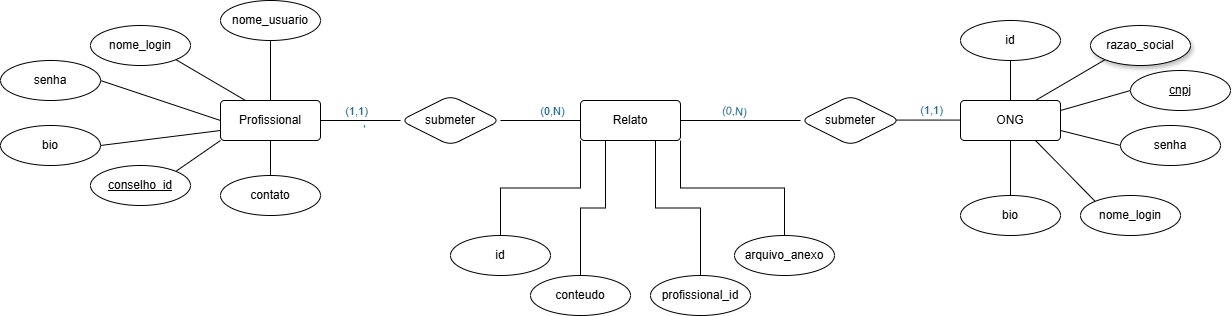

The diagram above was exported from draw.io. Its source (the exported page's mxGraphModel, read from the mxfile embedded in the PNG):
<mxGraphModel dx="2186" dy="575" grid="1" gridSize="10" guides="1" tooltips="1" connect="1" arrows="1" fold="1" page="1" pageScale="1" pageWidth="827" pageHeight="1169" math="0" shadow="0">
  <root>
    <mxCell id="0" />
    <mxCell id="1" parent="0" />
    <mxCell id="LuY9t5Rripphyfl5IGte-61" style="rounded=1;orthogonalLoop=1;jettySize=auto;html=1;exitX=0;exitY=0.5;exitDx=0;exitDy=0;entryX=1;entryY=0.5;entryDx=0;entryDy=0;endArrow=none;endFill=0;labelBackgroundColor=none;strokeColor=#000000;fontColor=default;" parent="1" source="hKpoZKge59YQVljIcjRe-1" target="LuY9t5Rripphyfl5IGte-59" edge="1">
      <mxGeometry relative="1" as="geometry" />
    </mxCell>
    <mxCell id="LuY9t5Rripphyfl5IGte-62" style="rounded=1;orthogonalLoop=1;jettySize=auto;html=1;exitX=0.5;exitY=0;exitDx=0;exitDy=0;entryX=0.5;entryY=1;entryDx=0;entryDy=0;endArrow=none;endFill=0;labelBackgroundColor=none;strokeColor=#000000;fontColor=default;" parent="1" source="hKpoZKge59YQVljIcjRe-1" target="LuY9t5Rripphyfl5IGte-135" edge="1">
      <mxGeometry relative="1" as="geometry">
        <mxPoint x="-204.64466094067257" y="369.14213562373095" as="targetPoint" />
      </mxGeometry>
    </mxCell>
    <mxCell id="LuY9t5Rripphyfl5IGte-89" style="edgeStyle=orthogonalEdgeStyle;rounded=1;orthogonalLoop=1;jettySize=auto;html=1;exitX=0.25;exitY=0;exitDx=0;exitDy=0;labelBackgroundColor=none;strokeColor=#60E696;fontColor=default;sketch=1;curveFitting=1;jiggle=2;" parent="1" source="hKpoZKge59YQVljIcjRe-1" edge="1">
      <mxGeometry relative="1" as="geometry">
        <mxPoint x="-74.66666666666652" y="409.66666666666674" as="targetPoint" />
      </mxGeometry>
    </mxCell>
    <mxCell id="pM2Y6TRiKelF5i5gwoIV-31" style="rounded=0;orthogonalLoop=1;jettySize=auto;html=1;exitX=0;exitY=0.75;exitDx=0;exitDy=0;entryX=1;entryY=0.5;entryDx=0;entryDy=0;endArrow=none;endFill=0;" edge="1" parent="1" source="hKpoZKge59YQVljIcjRe-1" target="pM2Y6TRiKelF5i5gwoIV-29">
      <mxGeometry relative="1" as="geometry" />
    </mxCell>
    <mxCell id="hKpoZKge59YQVljIcjRe-1" value="Profissional" style="rounded=1;arcSize=10;whiteSpace=wrap;html=1;align=center;labelBackgroundColor=none;" parent="1" vertex="1">
      <mxGeometry x="-100" y="410" width="100" height="40" as="geometry" />
    </mxCell>
    <mxCell id="LuY9t5Rripphyfl5IGte-30" style="rounded=1;orthogonalLoop=1;jettySize=auto;html=1;exitX=0.5;exitY=0;exitDx=0;exitDy=0;entryX=0.5;entryY=1;entryDx=0;entryDy=0;endArrow=none;endFill=0;labelBackgroundColor=none;strokeColor=#000000;fontColor=default;" parent="1" source="hKpoZKge59YQVljIcjRe-2" target="hKpoZKge59YQVljIcjRe-1" edge="1">
      <mxGeometry relative="1" as="geometry">
        <mxPoint x="-10" y="505" as="targetPoint" />
      </mxGeometry>
    </mxCell>
    <mxCell id="hKpoZKge59YQVljIcjRe-2" value="contato" style="ellipse;whiteSpace=wrap;html=1;align=center;labelBackgroundColor=none;rounded=1;" parent="1" vertex="1">
      <mxGeometry x="-100" y="485" width="100" height="40" as="geometry" />
    </mxCell>
    <mxCell id="LuY9t5Rripphyfl5IGte-42" style="edgeStyle=orthogonalEdgeStyle;rounded=1;orthogonalLoop=1;jettySize=auto;html=1;exitX=0;exitY=0.5;exitDx=0;exitDy=0;entryX=1;entryY=0.5;entryDx=0;entryDy=0;endArrow=none;endFill=0;labelBackgroundColor=none;strokeColor=#000000;fontColor=default;" parent="1" source="LuY9t5Rripphyfl5IGte-12" target="LuY9t5Rripphyfl5IGte-41" edge="1">
      <mxGeometry relative="1" as="geometry" />
    </mxCell>
    <mxCell id="LuY9t5Rripphyfl5IGte-49" value="(0,N)" style="edgeLabel;html=1;align=center;verticalAlign=middle;resizable=0;points=[];labelBackgroundColor=none;fontColor=#095C86;rounded=1;sketch=1;curveFitting=1;jiggle=2;" parent="LuY9t5Rripphyfl5IGte-42" vertex="1" connectable="0">
      <mxGeometry x="0.5156" y="2" relative="1" as="geometry">
        <mxPoint x="31" y="-12" as="offset" />
      </mxGeometry>
    </mxCell>
    <mxCell id="LuY9t5Rripphyfl5IGte-12" value="Relato" style="rounded=1;arcSize=10;whiteSpace=wrap;html=1;align=center;labelBackgroundColor=none;" parent="1" vertex="1">
      <mxGeometry x="260" y="410" width="100" height="40" as="geometry" />
    </mxCell>
    <mxCell id="LuY9t5Rripphyfl5IGte-26" style="rounded=1;orthogonalLoop=1;jettySize=auto;html=1;exitX=1;exitY=0.25;exitDx=0;exitDy=0;entryX=0;entryY=0.5;entryDx=0;entryDy=0;endArrow=none;endFill=0;labelBackgroundColor=none;strokeColor=#000000;fontColor=default;" parent="1" source="LuY9t5Rripphyfl5IGte-17" target="LuY9t5Rripphyfl5IGte-24" edge="1">
      <mxGeometry relative="1" as="geometry" />
    </mxCell>
    <mxCell id="LuY9t5Rripphyfl5IGte-66" style="rounded=1;orthogonalLoop=1;jettySize=auto;html=1;exitX=0.5;exitY=0;exitDx=0;exitDy=0;entryX=0.5;entryY=1;entryDx=0;entryDy=0;endArrow=none;endFill=0;labelBackgroundColor=none;strokeColor=#000000;fontColor=default;" parent="1" source="LuY9t5Rripphyfl5IGte-17" target="LuY9t5Rripphyfl5IGte-64" edge="1">
      <mxGeometry relative="1" as="geometry" />
    </mxCell>
    <mxCell id="LuY9t5Rripphyfl5IGte-67" style="rounded=1;orthogonalLoop=1;jettySize=auto;html=1;exitX=0.75;exitY=0;exitDx=0;exitDy=0;entryX=0;entryY=1;entryDx=0;entryDy=0;endArrow=none;endFill=0;labelBackgroundColor=none;strokeColor=#000000;fontColor=default;" parent="1" source="LuY9t5Rripphyfl5IGte-17" target="LuY9t5Rripphyfl5IGte-134" edge="1">
      <mxGeometry relative="1" as="geometry">
        <mxPoint x="827" y="405" as="targetPoint" />
      </mxGeometry>
    </mxCell>
    <mxCell id="pM2Y6TRiKelF5i5gwoIV-36" style="rounded=0;orthogonalLoop=1;jettySize=auto;html=1;exitX=1;exitY=0.75;exitDx=0;exitDy=0;entryX=0;entryY=0.5;entryDx=0;entryDy=0;endArrow=none;endFill=0;" edge="1" parent="1" source="LuY9t5Rripphyfl5IGte-17" target="pM2Y6TRiKelF5i5gwoIV-33">
      <mxGeometry relative="1" as="geometry" />
    </mxCell>
    <mxCell id="LuY9t5Rripphyfl5IGte-17" value="ONG" style="rounded=1;arcSize=10;whiteSpace=wrap;html=1;align=center;labelBackgroundColor=none;" parent="1" vertex="1">
      <mxGeometry x="640" y="410" width="100" height="40" as="geometry" />
    </mxCell>
    <mxCell id="LuY9t5Rripphyfl5IGte-27" style="rounded=1;orthogonalLoop=1;jettySize=auto;html=1;exitX=0;exitY=0;exitDx=0;exitDy=0;entryX=0.75;entryY=1;entryDx=0;entryDy=0;endArrow=none;endFill=0;labelBackgroundColor=none;strokeColor=#000000;fontColor=default;" parent="1" source="LuY9t5Rripphyfl5IGte-22" target="LuY9t5Rripphyfl5IGte-17" edge="1">
      <mxGeometry relative="1" as="geometry" />
    </mxCell>
    <mxCell id="LuY9t5Rripphyfl5IGte-22" value="nome_login" style="ellipse;whiteSpace=wrap;html=1;align=center;labelBackgroundColor=none;rounded=1;" parent="1" vertex="1">
      <mxGeometry x="760" y="505" width="100" height="40" as="geometry" />
    </mxCell>
    <mxCell id="LuY9t5Rripphyfl5IGte-24" value="cnpj" style="ellipse;whiteSpace=wrap;html=1;align=center;fontStyle=4;labelBackgroundColor=none;rounded=1;" parent="1" vertex="1">
      <mxGeometry x="810" y="380" width="100" height="40" as="geometry" />
    </mxCell>
    <mxCell id="LuY9t5Rripphyfl5IGte-28" style="rounded=1;orthogonalLoop=1;jettySize=auto;html=1;exitX=1;exitY=0;exitDx=0;exitDy=0;entryX=0;entryY=1;entryDx=0;entryDy=0;endArrow=none;endFill=0;labelBackgroundColor=none;strokeColor=#000000;fontColor=default;" parent="1" source="LuY9t5Rripphyfl5IGte-25" target="hKpoZKge59YQVljIcjRe-1" edge="1">
      <mxGeometry relative="1" as="geometry">
        <mxPoint x="-10" y="485" as="targetPoint" />
      </mxGeometry>
    </mxCell>
    <mxCell id="LuY9t5Rripphyfl5IGte-25" value="conselho_id" style="ellipse;whiteSpace=wrap;html=1;align=center;fontStyle=4;labelBackgroundColor=none;rounded=1;" parent="1" vertex="1">
      <mxGeometry x="-230" y="475" width="100" height="40" as="geometry" />
    </mxCell>
    <mxCell id="LuY9t5Rripphyfl5IGte-43" style="edgeStyle=orthogonalEdgeStyle;rounded=1;orthogonalLoop=1;jettySize=auto;html=1;exitX=0;exitY=0.5;exitDx=0;exitDy=0;entryX=1;entryY=0.5;entryDx=0;entryDy=0;endArrow=none;endFill=0;labelBackgroundColor=none;strokeColor=#000000;fontColor=default;" parent="1" source="LuY9t5Rripphyfl5IGte-41" target="hKpoZKge59YQVljIcjRe-1" edge="1">
      <mxGeometry relative="1" as="geometry" />
    </mxCell>
    <mxCell id="LuY9t5Rripphyfl5IGte-51" value="'" style="edgeLabel;html=1;align=center;verticalAlign=middle;resizable=0;points=[];labelBackgroundColor=none;fontColor=#095C86;rounded=1;sketch=1;curveFitting=1;jiggle=2;" parent="LuY9t5Rripphyfl5IGte-43" vertex="1" connectable="0">
      <mxGeometry x="-0.0788" y="8" relative="1" as="geometry">
        <mxPoint as="offset" />
      </mxGeometry>
    </mxCell>
    <mxCell id="LuY9t5Rripphyfl5IGte-71" value="(1,1)" style="edgeLabel;html=1;align=center;verticalAlign=middle;resizable=0;points=[];labelBackgroundColor=none;fontColor=#095C86;rounded=1;sketch=1;curveFitting=1;jiggle=2;" parent="LuY9t5Rripphyfl5IGte-43" vertex="1" connectable="0">
      <mxGeometry x="0.1278" y="-2" relative="1" as="geometry">
        <mxPoint y="-8" as="offset" />
      </mxGeometry>
    </mxCell>
    <mxCell id="LuY9t5Rripphyfl5IGte-41" value="submeter" style="shape=rhombus;perimeter=rhombusPerimeter;whiteSpace=wrap;html=1;align=center;labelBackgroundColor=none;rounded=1;" parent="1" vertex="1">
      <mxGeometry x="80" y="405" width="100" height="50" as="geometry" />
    </mxCell>
    <mxCell id="LuY9t5Rripphyfl5IGte-46" style="edgeStyle=orthogonalEdgeStyle;rounded=1;orthogonalLoop=1;jettySize=auto;html=1;exitX=0;exitY=0.5;exitDx=0;exitDy=0;entryX=1;entryY=0.5;entryDx=0;entryDy=0;endArrow=none;endFill=0;labelBackgroundColor=none;strokeColor=#000000;fontColor=default;" parent="1" source="LuY9t5Rripphyfl5IGte-45" target="LuY9t5Rripphyfl5IGte-12" edge="1">
      <mxGeometry relative="1" as="geometry" />
    </mxCell>
    <mxCell id="LuY9t5Rripphyfl5IGte-54" value="(0,N)" style="edgeLabel;html=1;align=center;verticalAlign=middle;resizable=0;points=[];labelBackgroundColor=none;fontColor=#095C86;rounded=1;sketch=1;curveFitting=1;jiggle=2;rotation=5;" parent="LuY9t5Rripphyfl5IGte-46" vertex="1" connectable="0">
      <mxGeometry x="-0.3738" y="-3" relative="1" as="geometry">
        <mxPoint x="-29" y="-7" as="offset" />
      </mxGeometry>
    </mxCell>
    <mxCell id="LuY9t5Rripphyfl5IGte-47" style="edgeStyle=orthogonalEdgeStyle;rounded=1;orthogonalLoop=1;jettySize=auto;html=1;exitX=1;exitY=0.5;exitDx=0;exitDy=0;entryX=0;entryY=0.5;entryDx=0;entryDy=0;endArrow=none;endFill=0;labelBackgroundColor=none;strokeColor=#000000;fontColor=default;" parent="1" edge="1">
      <mxGeometry relative="1" as="geometry">
        <mxPoint x="530" y="429.58" as="sourcePoint" />
        <mxPoint x="640" y="429.58" as="targetPoint" />
      </mxGeometry>
    </mxCell>
    <mxCell id="LuY9t5Rripphyfl5IGte-68" value="(1,1)" style="edgeLabel;html=1;align=center;verticalAlign=middle;resizable=0;points=[];labelBackgroundColor=none;fontColor=#095C86;rounded=1;sketch=1;curveFitting=1;jiggle=2;" parent="LuY9t5Rripphyfl5IGte-47" vertex="1" connectable="0">
      <mxGeometry x="-0.2364" y="-2" relative="1" as="geometry">
        <mxPoint x="38" y="-12" as="offset" />
      </mxGeometry>
    </mxCell>
    <mxCell id="LuY9t5Rripphyfl5IGte-45" value="submeter" style="shape=rhombus;perimeter=rhombusPerimeter;whiteSpace=wrap;html=1;align=center;labelBackgroundColor=none;rounded=1;" parent="1" vertex="1">
      <mxGeometry x="480" y="405" width="100" height="50" as="geometry" />
    </mxCell>
    <mxCell id="LuY9t5Rripphyfl5IGte-59" value="senha" style="ellipse;whiteSpace=wrap;html=1;align=center;labelBackgroundColor=none;rounded=1;" parent="1" vertex="1">
      <mxGeometry x="-320" y="370" width="100" height="40" as="geometry" />
    </mxCell>
    <mxCell id="LuY9t5Rripphyfl5IGte-64" value="id" style="ellipse;whiteSpace=wrap;html=1;align=center;labelBackgroundColor=none;rounded=1;" parent="1" vertex="1">
      <mxGeometry x="640" y="330" width="100" height="40" as="geometry" />
    </mxCell>
    <mxCell id="LuY9t5Rripphyfl5IGte-134" value="razao_social" style="ellipse;whiteSpace=wrap;html=1;align=center;labelBackgroundColor=none;rounded=1;shadow=1;" parent="1" vertex="1">
      <mxGeometry x="770" y="335" width="100" height="40" as="geometry" />
    </mxCell>
    <mxCell id="LuY9t5Rripphyfl5IGte-135" value="nome_usuario" style="ellipse;whiteSpace=wrap;html=1;align=center;labelBackgroundColor=none;rounded=1;" parent="1" vertex="1">
      <mxGeometry x="-100" y="310" width="100" height="40" as="geometry" />
    </mxCell>
    <mxCell id="pM2Y6TRiKelF5i5gwoIV-8" style="edgeStyle=orthogonalEdgeStyle;rounded=0;orthogonalLoop=1;jettySize=auto;html=1;exitX=0.5;exitY=0;exitDx=0;exitDy=0;entryX=0;entryY=1;entryDx=0;entryDy=0;endArrow=none;endFill=0;" edge="1" parent="1" source="pM2Y6TRiKelF5i5gwoIV-1" target="LuY9t5Rripphyfl5IGte-12">
      <mxGeometry relative="1" as="geometry" />
    </mxCell>
    <mxCell id="pM2Y6TRiKelF5i5gwoIV-1" value="id" style="ellipse;whiteSpace=wrap;html=1;align=center;" vertex="1" parent="1">
      <mxGeometry x="130" y="545" width="100" height="40" as="geometry" />
    </mxCell>
    <mxCell id="pM2Y6TRiKelF5i5gwoIV-9" style="edgeStyle=orthogonalEdgeStyle;rounded=0;orthogonalLoop=1;jettySize=auto;html=1;exitX=0.5;exitY=0;exitDx=0;exitDy=0;entryX=0.25;entryY=1;entryDx=0;entryDy=0;endArrow=none;endFill=0;" edge="1" parent="1" source="pM2Y6TRiKelF5i5gwoIV-2" target="LuY9t5Rripphyfl5IGte-12">
      <mxGeometry relative="1" as="geometry" />
    </mxCell>
    <mxCell id="pM2Y6TRiKelF5i5gwoIV-2" value="conteudo" style="ellipse;whiteSpace=wrap;html=1;align=center;" vertex="1" parent="1">
      <mxGeometry x="210" y="585" width="100" height="40" as="geometry" />
    </mxCell>
    <mxCell id="pM2Y6TRiKelF5i5gwoIV-10" style="edgeStyle=orthogonalEdgeStyle;rounded=0;orthogonalLoop=1;jettySize=auto;html=1;exitX=0.5;exitY=0;exitDx=0;exitDy=0;entryX=0.75;entryY=1;entryDx=0;entryDy=0;endArrow=none;endFill=0;" edge="1" parent="1" source="pM2Y6TRiKelF5i5gwoIV-3" target="LuY9t5Rripphyfl5IGte-12">
      <mxGeometry relative="1" as="geometry" />
    </mxCell>
    <mxCell id="pM2Y6TRiKelF5i5gwoIV-3" value="profissional_id" style="ellipse;whiteSpace=wrap;html=1;align=center;" vertex="1" parent="1">
      <mxGeometry x="330" y="585" width="100" height="40" as="geometry" />
    </mxCell>
    <mxCell id="pM2Y6TRiKelF5i5gwoIV-11" style="edgeStyle=orthogonalEdgeStyle;rounded=0;orthogonalLoop=1;jettySize=auto;html=1;exitX=0.5;exitY=0;exitDx=0;exitDy=0;entryX=1;entryY=1;entryDx=0;entryDy=0;endArrow=none;endFill=0;" edge="1" parent="1" source="pM2Y6TRiKelF5i5gwoIV-5" target="LuY9t5Rripphyfl5IGte-12">
      <mxGeometry relative="1" as="geometry" />
    </mxCell>
    <mxCell id="pM2Y6TRiKelF5i5gwoIV-5" value="arquivo_anexo" style="ellipse;whiteSpace=wrap;html=1;align=center;" vertex="1" parent="1">
      <mxGeometry x="414" y="545" width="100" height="40" as="geometry" />
    </mxCell>
    <mxCell id="pM2Y6TRiKelF5i5gwoIV-13" style="rounded=0;orthogonalLoop=1;jettySize=auto;html=1;exitX=1;exitY=1;exitDx=0;exitDy=0;entryX=0.25;entryY=0;entryDx=0;entryDy=0;endArrow=none;endFill=0;" edge="1" parent="1" source="pM2Y6TRiKelF5i5gwoIV-12" target="hKpoZKge59YQVljIcjRe-1">
      <mxGeometry relative="1" as="geometry" />
    </mxCell>
    <mxCell id="pM2Y6TRiKelF5i5gwoIV-12" value="nome_login" style="ellipse;whiteSpace=wrap;html=1;align=center;" vertex="1" parent="1">
      <mxGeometry x="-230" y="335" width="100" height="40" as="geometry" />
    </mxCell>
    <mxCell id="pM2Y6TRiKelF5i5gwoIV-29" value="bio" style="ellipse;whiteSpace=wrap;html=1;align=center;labelBackgroundColor=none;rounded=1;" vertex="1" parent="1">
      <mxGeometry x="-320" y="435" width="100" height="40" as="geometry" />
    </mxCell>
    <mxCell id="pM2Y6TRiKelF5i5gwoIV-33" value="senha" style="ellipse;whiteSpace=wrap;html=1;align=center;labelBackgroundColor=none;rounded=1;" vertex="1" parent="1">
      <mxGeometry x="800" y="435" width="100" height="40" as="geometry" />
    </mxCell>
    <mxCell id="pM2Y6TRiKelF5i5gwoIV-35" style="rounded=0;orthogonalLoop=1;jettySize=auto;html=1;exitX=0.5;exitY=0;exitDx=0;exitDy=0;entryX=0.5;entryY=1;entryDx=0;entryDy=0;endArrow=none;endFill=0;" edge="1" parent="1" source="pM2Y6TRiKelF5i5gwoIV-34" target="LuY9t5Rripphyfl5IGte-17">
      <mxGeometry relative="1" as="geometry" />
    </mxCell>
    <mxCell id="pM2Y6TRiKelF5i5gwoIV-34" value="bio" style="ellipse;whiteSpace=wrap;html=1;align=center;labelBackgroundColor=none;rounded=1;" vertex="1" parent="1">
      <mxGeometry x="640" y="505" width="100" height="40" as="geometry" />
    </mxCell>
  </root>
</mxGraphModel>